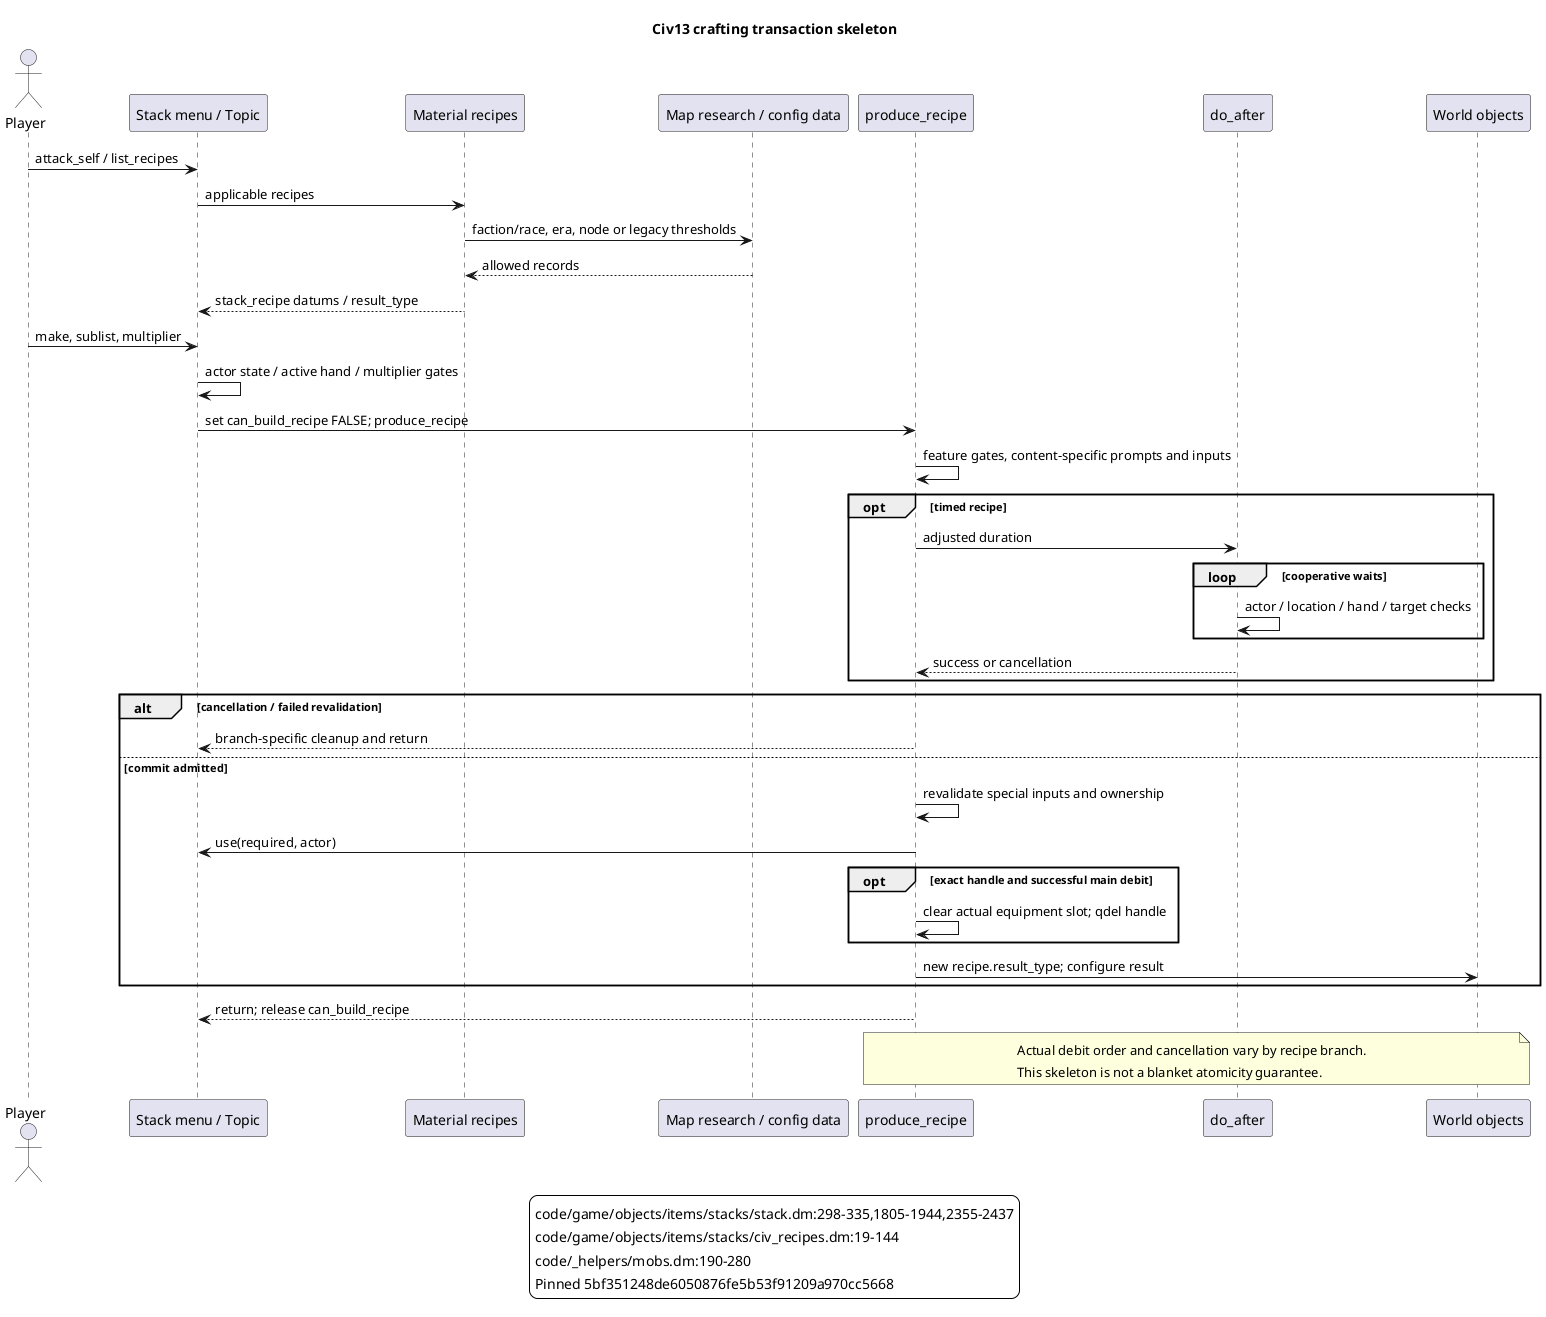

The diagram above was rendered by PlantUML. Its source (embedded in the PNG):
@startuml
skinparam backgroundColor #FFFFFF
skinparam shadowing false
title Civ13 crafting transaction skeleton
actor Player
participant "Stack menu / Topic" as S
participant "Material recipes" as M
participant "Map research / config data" as R
participant produce_recipe as P
participant do_after as D
participant "World objects" as W
Player -> S : attack_self / list_recipes
S -> M : applicable recipes
M -> R : faction/race, era, node or legacy thresholds
R --> M : allowed records
M --> S : stack_recipe datums / result_type
Player -> S : make, sublist, multiplier
S -> S : actor state / active hand / multiplier gates
S -> P : set can_build_recipe FALSE; produce_recipe
P -> P : feature gates, content-specific prompts and inputs
opt timed recipe
P -> D : adjusted duration
loop cooperative waits
D -> D : actor / location / hand / target checks
end
D --> P : success or cancellation
end
alt cancellation / failed revalidation
P --> S : branch-specific cleanup and return
else commit admitted
P -> P : revalidate special inputs and ownership
P -> S : use(required, actor)
opt exact handle and successful main debit
P -> P : clear actual equipment slot; qdel handle
end
P -> W : new recipe.result_type; configure result
end
P --> S : return; release can_build_recipe
note over P,W
Actual debit order and cancellation vary by recipe branch.
This skeleton is not a blanket atomicity guarantee.
end note
legend bottom
code/game/objects/items/stacks/stack.dm:298-335,1805-1944,2355-2437
code/game/objects/items/stacks/civ_recipes.dm:19-144
code/_helpers/mobs.dm:190-280
Pinned 5bf351248de6050876fe5b53f91209a970cc5668
endlegend
@enduml